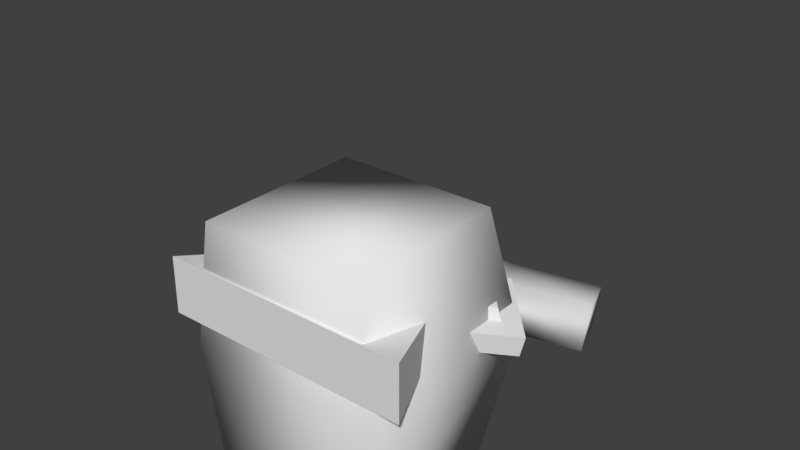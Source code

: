# Source: zoon.blend  (saved by Blender 2.79.0; exported with 4.5.12 LTS)
import bpy
from mathutils import Matrix  # noqa: F401  (used for matrix-valued properties, if any)

bpy.ops.wm.read_factory_settings(use_empty=True)
scene = bpy.context.scene
scene.name = 'Scene'

# ---- collections
col_collection_1 = bpy.data.collections.new('Collection 1'); scene.collection.children.link(col_collection_1)

# ---- world
world_world = bpy.data.worlds.new('World'); scene.world = world_world
world_world.color = (0.05088, 0.05088, 0.05088)
world_world.use_sun_shadow = False
world_world.sun_shadow_jitter_overblur = 0.0
world_world.cycles.sampling_method = 'MANUAL'

# ---- meshes
me_cube_001 = bpy.data.meshes.new('Cube.001')
me_cube_001.from_pydata([(-1.0, -1.0, -1.089), (-1.0, -1.0, 1.0), (-1.0, 1.0, -1.089), (-1.0, 1.0, 1.0), (1.0, -1.0, -1.089), (1.0, -1.0, 1.0), (1.0, 1.0, -1.089), (1.0, 1.0, 1.0), (-1.267, 0.0, -1.089), (-1.267, 0.0, 1.267), (1.267, 0.0, -1.089), (1.267, 0.0, 1.267), (-0.7397, 1.337, 0.7281), (-0.7397, 1.337, -0.8171), (0.7397, 1.337, -0.8171), (0.7397, 1.337, 0.7281)], [], [(8, 9, 3, 2), (3, 7, 15, 12), (10, 11, 5, 4), (4, 5, 1, 0), (8, 10, 4, 0), (11, 9, 1, 5), (7, 3, 9, 11), (2, 6, 10, 8), (6, 7, 11, 10), (0, 1, 9, 8), (13, 12, 15, 14), (7, 6, 14, 15), (2, 3, 12, 13), (6, 2, 13, 14)])
me_cube_001.polygons.foreach_set('use_smooth', [True] * 14)
_uv = me_cube_001.uv_layers.new(name='UVMap')
_uv.uv.foreach_set('vector', [0.2888, 0.473, 0.2888, 0.473, 0.3334, 0.7308, 0.3334, 0.7308, 0.3334, 0.7308, 0.6666, 0.7308, 0.6233, 0.8175, 0.3767, 0.8175, 0.7112, 0.473, 0.7112, 0.473, 0.6666, 0.2153, 0.6666, 0.2153, 0.6666, 0.2153, 0.6666, 0.2153, 0.3334, 0.2153, 0.3334, 0.2153, 0.2888, 0.473, 0.7112, 0.473, 0.6666, 0.2153, 0.3334, 0.2153, 0.7112, 0.473, 0.2888, 0.473, 0.3334, 0.2153, 0.6666, 0.2153, 0.6666, 0.7308, 0.3334, 0.7308, 0.2888, 0.473, 0.7112, 0.473, 0.3334, 0.7308, 0.6666, 0.7308, 0.7112, 0.473, 0.2888, 0.473, 0.6666, 0.7308, 0.6666, 0.7308, 0.7112, 0.473, 0.7112, 0.473, 0.3334, 0.2153, 0.3334, 0.2153, 0.2888, 0.473, 0.2888, 0.473, 0.3767, 0.8175, 0.3767, 0.8175, 0.6233, 0.8175, 0.6233, 0.8175, 0.6666, 0.7308, 0.6666, 0.7308, 0.6233, 0.8175, 0.6233, 0.8175, 0.3334, 0.7308, 0.3334, 0.7308, 0.3767, 0.8175, 0.3767, 0.8175, 0.6666, 0.7308, 0.3334, 0.7308, 0.3767, 0.8175, 0.6233, 0.8175])
me_cube_001.use_remesh_preserve_volume = False
me_cube_001.use_remesh_preserve_attributes = False
me_cube_001.use_mirror_vertex_groups = False
me_cube_001.update()
me_cube_002 = bpy.data.meshes.new('Cube.002')
me_cube_002.from_pydata([(-1.0, -1.0, -1.0), (-0.266, -1.0, 4.469), (-1.0, 1.0, -1.0), (-0.266, 1.0, 4.469), (1.0, -1.0, -1.0), (0.266, -1.0, 4.469), (1.0, 1.0, -1.0), (0.266, 1.0, 4.469), (-1.0, -1.0, 2.659), (-1.0, 1.0, 2.659), (1.0, 1.0, 2.659), (1.0, -1.0, 2.659), (2.245, 1.0, 5.272), (2.245, -1.0, 5.272), (2.979, 1.0, 3.461), (2.979, -1.0, 3.461), (-2.687, -1.0, 3.342), (-1.953, -1.0, 5.153), (-1.953, 1.0, 5.153), (-2.687, 1.0, 3.342)], [], [(9, 8, 16, 19), (9, 3, 7, 10), (5, 11, 15, 13), (11, 5, 1, 8), (2, 6, 4, 0), (7, 3, 1, 5), (4, 11, 8, 0), (6, 10, 11, 4), (2, 9, 10, 6), (0, 8, 9, 2), (14, 12, 13, 15), (7, 5, 13, 12), (11, 10, 14, 15), (10, 7, 12, 14), (16, 17, 18, 19), (3, 9, 19, 18), (8, 1, 17, 16), (1, 3, 18, 17)])
me_cube_002.polygons.foreach_set('use_smooth', [True] * 18)
_uv = me_cube_002.uv_layers.new(name='UVMap')
_uv.uv.foreach_set('vector', [0.4161, 0.6918, 0.4161, 0.6918, 0.2854, 0.7447, 0.2854, 0.7447, 0.4161, 0.6918, 0.4729, 0.832, 0.5141, 0.832, 0.571, 0.6918, 0.5141, 0.832, 0.571, 0.6918, 0.7243, 0.7539, 0.6674, 0.8942, 0.571, 0.6918, 0.5141, 0.832, 0.4729, 0.832, 0.4161, 0.6918, 0.4161, 0.4084, 0.571, 0.4084, 0.571, 0.4084, 0.4161, 0.4084, 0.5141, 0.832, 0.4729, 0.832, 0.4729, 0.832, 0.5141, 0.832, 0.571, 0.4084, 0.571, 0.6918, 0.4161, 0.6918, 0.4161, 0.4084, 0.571, 0.4084, 0.571, 0.6918, 0.571, 0.6918, 0.571, 0.4084, 0.4161, 0.4084, 0.4161, 0.6918, 0.571, 0.6918, 0.571, 0.4084, 0.4161, 0.4084, 0.4161, 0.6918, 0.4161, 0.6918, 0.4161, 0.4084, 0.7243, 0.7539, 0.6674, 0.8942, 0.6674, 0.8942, 0.7243, 0.7539, 0.5141, 0.832, 0.5141, 0.832, 0.6674, 0.8942, 0.6674, 0.8942, 0.571, 0.6918, 0.571, 0.6918, 0.7243, 0.7539, 0.7243, 0.7539, 0.571, 0.6918, 0.5141, 0.832, 0.6674, 0.8942, 0.7243, 0.7539, 0.2854, 0.7447, 0.3423, 0.885, 0.3423, 0.885, 0.2854, 0.7447, 0.4729, 0.832, 0.4161, 0.6918, 0.2854, 0.7447, 0.3423, 0.885, 0.4161, 0.6918, 0.4729, 0.832, 0.3423, 0.885, 0.2854, 0.7447, 0.4729, 0.832, 0.4729, 0.832, 0.3423, 0.885, 0.3423, 0.885])
me_cube_002.use_remesh_preserve_volume = False
me_cube_002.use_remesh_preserve_attributes = False
me_cube_002.use_mirror_vertex_groups = False
me_cube_002.update()
me_cube_006 = bpy.data.meshes.new('Cube.006')
me_cube_006.from_pydata([(-1.0, -1.0, -1.0), (-1.0, -1.0, 1.0), (-1.0, 1.0, -1.0), (-1.0, 1.0, 1.0), (1.0, -1.0, -1.0), (1.0, -1.0, 1.0), (1.0, 1.0, -1.0), (1.0, 1.0, 1.0), (-0.5237, -1.0, -0.5237), (-0.5237, -1.0, 0.5237), (0.5237, -1.0, 0.5237), (0.5237, -1.0, -0.5237), (-0.3968, -1.972, -0.3968), (-0.3968, -1.972, 0.3968), (0.3968, -1.972, 0.3968), (0.3968, -1.972, -0.3968)], [], [(0, 1, 3, 2), (2, 3, 7, 6), (6, 7, 5, 4), (0, 4, 11, 8), (2, 6, 4, 0), (7, 3, 1, 5), (9, 8, 12, 13), (5, 1, 9, 10), (4, 5, 10, 11), (1, 0, 8, 9), (15, 14, 13, 12), (11, 10, 14, 15), (8, 11, 15, 12), (10, 9, 13, 14)])
_uv = me_cube_006.uv_layers.new(name='UVMap')
_uv.uv.foreach_set('vector', [0.3953, 0.8243, 0.502, 0.931, 0.502, 0.931, 0.3953, 0.8243, 0.3953, 0.8243, 0.502, 0.931, 0.6087, 0.8243, 0.502, 0.7176, 0.502, 0.7176, 0.6087, 0.8243, 0.6087, 0.8243, 0.502, 0.7176, 0.3953, 0.8243, 0.502, 0.7176, 0.502, 0.7684, 0.4461, 0.8243, 0.3953, 0.8243, 0.502, 0.7176, 0.502, 0.7176, 0.3953, 0.8243, 0.6087, 0.8243, 0.502, 0.931, 0.502, 0.931, 0.6087, 0.8243, 0.3348, 0.3147, 0.2606, 0.2382, 0.2645, 0.2324, 0.3207, 0.2904, 0.6087, 0.8243, 0.502, 0.931, 0.502, 0.8802, 0.5579, 0.8243, 0.502, 0.7176, 0.6087, 0.8243, 0.5579, 0.8243, 0.502, 0.7684, 0.502, 0.931, 0.3953, 0.8243, 0.4461, 0.8243, 0.502, 0.8802, 0.3207, 0.165, 0.377, 0.223, 0.3207, 0.2904, 0.2645, 0.2324, 0.3348, 0.1493, 0.409, 0.2257, 0.377, 0.223, 0.3207, 0.165, 0.2606, 0.2382, 0.3348, 0.1493, 0.3207, 0.165, 0.2645, 0.2324, 0.409, 0.2257, 0.3348, 0.3147, 0.3207, 0.2904, 0.377, 0.223])
me_cube_006.use_remesh_preserve_volume = False
me_cube_006.use_remesh_preserve_attributes = False
me_cube_006.use_mirror_vertex_groups = False
me_cube_006.update()
me_cube_005 = bpy.data.meshes.new('Cube.005')
me_cube_005.from_pydata([(-1.0, -1.0, -1.0), (-1.0, -1.0, 1.0), (-1.0, 1.0, -1.0), (-1.0, 1.0, 1.0), (1.0, -1.0, -1.0), (1.0, -1.0, 1.0), (1.0, 1.0, -1.0), (1.0, 1.0, 1.0), (-0.5237, -1.0, -0.5237), (-0.5237, -1.0, 0.5237), (0.5237, -1.0, 0.5237), (0.5237, -1.0, -0.5237), (-0.3968, -1.972, -0.3968), (-0.3968, -1.972, 0.3968), (0.3968, -1.972, 0.3968), (0.3968, -1.972, -0.3968)], [], [(0, 1, 3, 2), (2, 3, 7, 6), (6, 7, 5, 4), (0, 4, 11, 8), (2, 6, 4, 0), (7, 3, 1, 5), (9, 8, 12, 13), (5, 1, 9, 10), (4, 5, 10, 11), (1, 0, 8, 9), (15, 14, 13, 12), (11, 10, 14, 15), (8, 11, 15, 12), (10, 9, 13, 14)])
_uv = me_cube_005.uv_layers.new(name='UVMap')
_uv.uv.foreach_set('vector', [0.3953, 0.8243, 0.502, 0.931, 0.502, 0.931, 0.3953, 0.8243, 0.3953, 0.8243, 0.502, 0.931, 0.6087, 0.8243, 0.502, 0.7176, 0.502, 0.7176, 0.6087, 0.8243, 0.6087, 0.8243, 0.502, 0.7176, 0.3953, 0.8243, 0.502, 0.7176, 0.502, 0.7684, 0.4461, 0.8243, 0.3953, 0.8243, 0.502, 0.7176, 0.502, 0.7176, 0.3953, 0.8243, 0.6087, 0.8243, 0.502, 0.931, 0.502, 0.931, 0.6087, 0.8243, 0.3348, 0.3147, 0.2606, 0.2382, 0.2645, 0.2324, 0.3207, 0.2904, 0.6087, 0.8243, 0.502, 0.931, 0.502, 0.8802, 0.5579, 0.8243, 0.502, 0.7176, 0.6087, 0.8243, 0.5579, 0.8243, 0.502, 0.7684, 0.502, 0.931, 0.3953, 0.8243, 0.4461, 0.8243, 0.502, 0.8802, 0.3207, 0.165, 0.377, 0.223, 0.3207, 0.2904, 0.2645, 0.2324, 0.3348, 0.1493, 0.409, 0.2257, 0.377, 0.223, 0.3207, 0.165, 0.2606, 0.2382, 0.3348, 0.1493, 0.3207, 0.165, 0.2645, 0.2324, 0.409, 0.2257, 0.3348, 0.3147, 0.3207, 0.2904, 0.377, 0.223])
me_cube_005.use_remesh_preserve_volume = False
me_cube_005.use_remesh_preserve_attributes = False
me_cube_005.use_mirror_vertex_groups = False
me_cube_005.update()
me_cube_003 = bpy.data.meshes.new('Cube.003')
me_cube_003.from_pydata([(-1.549, -1.0, -1.0), (-1.0, -1.0, 1.0), (-1.549, 2.001, -1.0), (-1.0, 1.0, 1.0), (1.549, -1.0, -1.0), (1.0, -1.0, 1.0), (1.549, 2.001, -1.0), (1.0, 1.0, 1.0)], [], [(0, 1, 3, 2), (2, 3, 7, 6), (6, 7, 5, 4), (4, 5, 1, 0), (2, 6, 4, 0), (7, 3, 1, 5)])
me_cube_003.use_remesh_preserve_volume = False
me_cube_003.use_remesh_preserve_attributes = False
me_cube_003.use_mirror_vertex_groups = False
me_cube_003.update()
me_cube_007 = bpy.data.meshes.new('Cube.007')
me_cube_007.from_pydata([(-1.0, -1.0, -1.0), (-1.0, -1.0, 1.0), (-1.0, 1.0, -1.0), (-1.0, 1.0, 1.0), (1.0, -1.0, -1.0), (1.0, -1.0, 1.0), (1.0, 1.0, -1.0), (1.0, 1.0, 1.0)], [], [(0, 1, 3, 2), (2, 3, 7, 6), (6, 7, 5, 4), (4, 5, 1, 0), (2, 6, 4, 0), (7, 3, 1, 5)])
_uv = me_cube_007.uv_layers.new(name='UVMap')
_uv.uv.foreach_set('vector', [0.436, 0.3615, 0.436, 0.4825, 0.4732, 0.4825, 0.4732, 0.3615, 0.4732, 0.3615, 0.4732, 0.4825, 0.4732, 0.4825, 0.4732, 0.3615, 0.4732, 0.3615, 0.4732, 0.4825, 0.436, 0.4825, 0.436, 0.3615, 0.436, 0.3615, 0.436, 0.4825, 0.436, 0.4825, 0.436, 0.3615, 0.4732, 0.3615, 0.4732, 0.3615, 0.436, 0.3615, 0.436, 0.3615, 0.4732, 0.4825, 0.4732, 0.4825, 0.436, 0.4825, 0.436, 0.4825])
me_cube_007.use_remesh_preserve_volume = False
me_cube_007.use_remesh_preserve_attributes = False
me_cube_007.use_mirror_vertex_groups = False
me_cube_007.update()
me_cube_013 = bpy.data.meshes.new('Cube.013')
me_cube_013.from_pydata([(-1.0, -1.0, -1.0), (-1.0, -1.0, 1.0), (-1.0, 1.0, -1.0), (-1.0, 1.0, 1.0), (1.0, -1.0, -1.0), (1.0, -1.0, 1.0), (1.0, 1.0, -1.0), (1.0, 1.0, 1.0)], [], [(0, 1, 3, 2), (2, 3, 7, 6), (6, 7, 5, 4), (4, 5, 1, 0), (2, 6, 4, 0), (7, 3, 1, 5)])
_uv = me_cube_013.uv_layers.new(name='UVMap')
_uv.uv.foreach_set('vector', [0.436, 0.3615, 0.436, 0.4825, 0.4732, 0.4825, 0.4732, 0.3615, 0.4732, 0.3615, 0.4732, 0.4825, 0.4732, 0.4825, 0.4732, 0.3615, 0.4732, 0.3615, 0.4732, 0.4825, 0.436, 0.4825, 0.436, 0.3615, 0.436, 0.3615, 0.436, 0.4825, 0.436, 0.4825, 0.436, 0.3615, 0.4732, 0.3615, 0.4732, 0.3615, 0.436, 0.3615, 0.436, 0.3615, 0.4732, 0.4825, 0.4732, 0.4825, 0.436, 0.4825, 0.436, 0.4825])
me_cube_013.use_remesh_preserve_volume = False
me_cube_013.use_remesh_preserve_attributes = False
me_cube_013.use_mirror_vertex_groups = False
me_cube_013.update()
me_cube_015 = bpy.data.meshes.new('Cube.015')
me_cube_015.from_pydata([(-1.0, -1.0, -1.0), (-1.0, -1.0, 1.0), (-1.0, 1.0, -1.0), (-1.0, 1.0, 1.0), (1.0, -1.0, -1.0), (1.0, -1.0, 1.0), (1.0, 1.0, -1.0), (1.0, 1.0, 1.0)], [], [(0, 1, 3, 2), (2, 3, 7, 6), (6, 7, 5, 4), (4, 5, 1, 0), (2, 6, 4, 0), (7, 3, 1, 5)])
_uv = me_cube_015.uv_layers.new(name='UVMap')
_uv.uv.foreach_set('vector', [0.436, 0.3615, 0.436, 0.4825, 0.4732, 0.4825, 0.4732, 0.3615, 0.4732, 0.3615, 0.4732, 0.4825, 0.4732, 0.4825, 0.4732, 0.3615, 0.4732, 0.3615, 0.4732, 0.4825, 0.436, 0.4825, 0.436, 0.3615, 0.436, 0.3615, 0.436, 0.4825, 0.436, 0.4825, 0.436, 0.3615, 0.4732, 0.3615, 0.4732, 0.3615, 0.436, 0.3615, 0.436, 0.3615, 0.4732, 0.4825, 0.4732, 0.4825, 0.436, 0.4825, 0.436, 0.4825])
me_cube_015.use_remesh_preserve_volume = False
me_cube_015.use_remesh_preserve_attributes = False
me_cube_015.use_mirror_vertex_groups = False
me_cube_015.update()
me_cube_014 = bpy.data.meshes.new('Cube.014')
me_cube_014.from_pydata([(-1.0, -1.0, -1.0), (-1.0, -1.0, 1.0), (-1.0, 1.0, -1.0), (-1.0, 1.0, 1.0), (1.0, -1.0, -1.0), (1.0, -1.0, 1.0), (1.0, 1.0, -1.0), (1.0, 1.0, 1.0)], [], [(0, 1, 3, 2), (2, 3, 7, 6), (6, 7, 5, 4), (4, 5, 1, 0), (2, 6, 4, 0), (7, 3, 1, 5)])
_uv = me_cube_014.uv_layers.new(name='UVMap')
_uv.uv.foreach_set('vector', [0.436, 0.3615, 0.436, 0.4825, 0.4732, 0.4825, 0.4732, 0.3615, 0.4732, 0.3615, 0.4732, 0.4825, 0.4732, 0.4825, 0.4732, 0.3615, 0.4732, 0.3615, 0.4732, 0.4825, 0.436, 0.4825, 0.436, 0.3615, 0.436, 0.3615, 0.436, 0.4825, 0.436, 0.4825, 0.436, 0.3615, 0.4732, 0.3615, 0.4732, 0.3615, 0.436, 0.3615, 0.436, 0.3615, 0.4732, 0.4825, 0.4732, 0.4825, 0.436, 0.4825, 0.436, 0.4825])
me_cube_014.use_remesh_preserve_volume = False
me_cube_014.use_remesh_preserve_attributes = False
me_cube_014.use_mirror_vertex_groups = False
me_cube_014.update()
me_cube_016 = bpy.data.meshes.new('Cube.016')
me_cube_016.from_pydata([(-1.0, -1.0, -1.0), (-1.0, -1.0, 1.0), (-1.0, 1.0, -1.0), (-1.0, 1.0, 1.0), (1.0, -1.0, -1.0), (1.0, -1.0, 1.0), (1.0, 1.0, -1.0), (1.0, 1.0, 1.0)], [], [(0, 1, 3, 2), (2, 3, 7, 6), (6, 7, 5, 4), (4, 5, 1, 0), (2, 6, 4, 0), (7, 3, 1, 5)])
_uv = me_cube_016.uv_layers.new(name='UVMap')
_uv.uv.foreach_set('vector', [0.436, 0.3615, 0.436, 0.4825, 0.4732, 0.4825, 0.4732, 0.3615, 0.4732, 0.3615, 0.4732, 0.4825, 0.4732, 0.4825, 0.4732, 0.3615, 0.4732, 0.3615, 0.4732, 0.4825, 0.436, 0.4825, 0.436, 0.3615, 0.436, 0.3615, 0.436, 0.4825, 0.436, 0.4825, 0.436, 0.3615, 0.4732, 0.3615, 0.4732, 0.3615, 0.436, 0.3615, 0.436, 0.3615, 0.4732, 0.4825, 0.4732, 0.4825, 0.436, 0.4825, 0.436, 0.4825])
me_cube_016.use_remesh_preserve_volume = False
me_cube_016.use_remesh_preserve_attributes = False
me_cube_016.use_mirror_vertex_groups = False
me_cube_016.update()
me_cube_017 = bpy.data.meshes.new('Cube.017')
me_cube_017.from_pydata([(-1.0, -1.0, -1.0), (-1.0, -1.0, 1.0), (-1.0, 1.0, -1.0), (-1.0, 1.0, 1.0), (1.0, -1.0, -1.0), (1.0, -1.0, 1.0), (1.0, 1.0, -1.0), (1.0, 1.0, 1.0)], [], [(0, 1, 3, 2), (2, 3, 7, 6), (6, 7, 5, 4), (4, 5, 1, 0), (2, 6, 4, 0), (7, 3, 1, 5)])
_uv = me_cube_017.uv_layers.new(name='UVMap')
_uv.uv.foreach_set('vector', [0.436, 0.3615, 0.436, 0.4825, 0.4732, 0.4825, 0.4732, 0.3615, 0.4732, 0.3615, 0.4732, 0.4825, 0.4732, 0.4825, 0.4732, 0.3615, 0.4732, 0.3615, 0.4732, 0.4825, 0.436, 0.4825, 0.436, 0.3615, 0.436, 0.3615, 0.436, 0.4825, 0.436, 0.4825, 0.436, 0.3615, 0.4732, 0.3615, 0.4732, 0.3615, 0.436, 0.3615, 0.436, 0.3615, 0.4732, 0.4825, 0.4732, 0.4825, 0.436, 0.4825, 0.436, 0.4825])
me_cube_017.use_remesh_preserve_volume = False
me_cube_017.use_remesh_preserve_attributes = False
me_cube_017.use_mirror_vertex_groups = False
me_cube_017.update()
arm_armature = bpy.data.armatures.new('Armature')  # bones are not reproduced

# ---- objects
ob_armature = bpy.data.objects.new('Armature', arm_armature)
ob_cube = bpy.data.objects.new('Cube', me_cube_001)
ob_cube_001 = bpy.data.objects.new('Cube.001', me_cube_002)
ob_cube_004 = bpy.data.objects.new('Cube.004', me_cube_006)
ob_cube_003 = bpy.data.objects.new('Cube.003', me_cube_005)
ob_cube_002 = bpy.data.objects.new('Cube.002', me_cube_003)
ob_cube_005 = bpy.data.objects.new('Cube.005', me_cube_007)
ob_cube_006 = bpy.data.objects.new('Cube.006', me_cube_013)
ob_cube_008 = bpy.data.objects.new('Cube.008', me_cube_015)
ob_cube_007 = bpy.data.objects.new('Cube.007', me_cube_014)
ob_cube_009 = bpy.data.objects.new('Cube.009', me_cube_016)
ob_cube_010 = bpy.data.objects.new('Cube.010', me_cube_017)

# ---- transforms, parenting, visibility, modifiers, constraints
ob_armature.location = (0.0, 0.0, -0.3339)
ob_armature.hide_viewport = True
ob_armature.show_in_front = True
ob_armature.lineart.crease_threshold = 0.0
ob_cube.parent = ob_armature
ob_cube.matrix_parent_inverse = Matrix(((1.0, 0.0, 0.0, 0.0), (0.0, 0.0, 1.0, -0.6661), (0.0, -1.0, 0.0, 0.0), (0.0, 0.0, 0.0, 1.0)))
ob_cube.location = (0.0, 0.0, 0.0)
ob_cube.scale = (1.0, 1.547, 1.0)
ob_cube.lineart.crease_threshold = 0.0
ob_cube_001.parent = ob_armature
ob_cube_001.matrix_parent_inverse = Matrix(((1.0, 0.0, 0.0, -0.0), (0.0, 0.0, 1.0, -0.6661), (0.0, -1.0, 0.0, -1.266), (0.0, 0.0, 0.0, 1.0)))
ob_cube_001.location = (0.0, -1.5, 0.4861)
ob_cube_001.rotation_euler = (-0.3015, -1.373e-16, 4.75e-17)
ob_cube_001.scale = (0.5246, 0.2728, 0.5246)
ob_cube_001.lineart.crease_threshold = 0.0
ob_cube_004.parent = ob_armature
ob_cube_004.matrix_parent_inverse = Matrix(((1.0, 0.0, 0.0, -0.0), (0.0, 0.0, 1.0, -0.6661), (0.0, -1.0, 0.0, -1.266), (0.0, 0.0, 0.0, 1.0)))
ob_cube_004.location = (0.9226, -1.586, 0.8559)
ob_cube_004.rotation_euler = (5.565e-08, 0.7854, 0.2535)
ob_cube_004.scale = (0.4802, 0.1319, 0.4802)
ob_cube_004.lineart.crease_threshold = 0.0
ob_cube_003.parent = ob_armature
ob_cube_003.matrix_parent_inverse = Matrix(((1.0, 0.0, 0.0, -0.0), (0.0, 0.0, 1.0, -0.6661), (0.0, -1.0, 0.0, -1.266), (0.0, 0.0, 0.0, 1.0)))
ob_cube_003.location = (-0.9226, -1.586, 0.8559)
ob_cube_003.rotation_euler = (5.565e-08, 0.7854, -0.2535)
ob_cube_003.scale = (0.4802, 0.1319, 0.4802)
ob_cube_003.lineart.crease_threshold = 0.0
ob_cube_002.parent = ob_armature
ob_cube_002.matrix_parent_inverse = Matrix(((1.0, 0.0, 0.0, -0.0), (0.0, 0.0, 1.0, -0.6661), (0.0, -1.0, 0.0, -1.266), (0.0, 0.0, 0.0, 1.0)))
ob_cube_002.location = (0.0, -1.776, -0.5256)
ob_cube_002.scale = (1.0, -0.2297, 0.5953)
ob_cube_002.lineart.crease_threshold = 0.0
ob_cube_005.parent = ob_armature
ob_cube_005.matrix_parent_inverse = Matrix(((-4.331e-07, 1.0, 0.0, 1.064), (-3.993e-14, 0.0, -1.0, -1.405), (-1.0, -4.172e-07, 2.98e-08, 0.5986), (0.0, 0.0, 0.0, 1.0)))
ob_cube_005.location = (0.6004, -1.066, -1.2)
ob_cube_005.scale = (0.07012, 0.07012, 0.2279)
ob_cube_005.lineart.crease_threshold = 0.0
ob_cube_006.parent = ob_armature
ob_cube_006.matrix_parent_inverse = Matrix(((-4.331e-07, 1.0, 0.0, 1.064), (-3.993e-14, 0.0, -1.0, -1.405), (-1.0, -4.172e-07, 0.0, -0.5998), (0.0, 0.0, 0.0, 1.0)))
ob_cube_006.location = (-0.6004, -1.066, -1.2)
ob_cube_006.scale = (0.07012, 0.07012, 0.2279)
ob_cube_006.lineart.crease_threshold = 0.0
ob_cube_008.parent = ob_armature
ob_cube_008.matrix_parent_inverse = Matrix(((-4.331e-07, 1.0, 0.0, 0.02246), (-0.0, 0.0, -1.0, -1.405), (-1.0, -4.331e-07, 0.0, 0.5986), (0.0, 0.0, 0.0, 1.0)))
ob_cube_008.location = (0.6004, -0.01614, -1.2)
ob_cube_008.scale = (0.07012, 0.07012, 0.2279)
ob_cube_008.lineart.crease_threshold = 0.0
ob_cube_007.parent = ob_armature
ob_cube_007.matrix_parent_inverse = Matrix(((-4.331e-07, 1.0, 0.0, 0.02246), (-0.0, 0.0, -1.0, -1.405), (-1.0, -4.331e-07, 2.98e-08, -0.5998), (0.0, 0.0, 0.0, 1.0)))
ob_cube_007.location = (-0.6004, -0.01614, -1.2)
ob_cube_007.scale = (0.07012, 0.07012, 0.2279)
ob_cube_007.lineart.crease_threshold = 0.0
ob_cube_009.parent = ob_armature
ob_cube_009.matrix_parent_inverse = Matrix(((-4.331e-07, 1.0, 0.0, -1.075), (3.993e-14, 0.0, -1.0, -1.405), (-1.0, -4.172e-07, 0.0, 0.5986), (0.0, 0.0, 0.0, 1.0)))
ob_cube_009.location = (0.6004, 1.083, -1.2)
ob_cube_009.scale = (0.07012, 0.07012, 0.2279)
ob_cube_009.lineart.crease_threshold = 0.0
ob_cube_010.parent = ob_armature
ob_cube_010.matrix_parent_inverse = Matrix(((-4.331e-07, 1.0, 5.96e-08, -1.075), (0.0, 0.0, -1.0, -1.405), (-1.0, -4.172e-07, -2.98e-08, -0.5998), (0.0, 0.0, 0.0, 1.0)))
ob_cube_010.location = (-0.6004, 1.083, -1.2)
ob_cube_010.scale = (0.07012, 0.07012, 0.2279)
ob_cube_010.lineart.crease_threshold = 0.0

# ---- collection membership
col_collection_1.objects.link(ob_armature)
col_collection_1.objects.link(ob_cube)
col_collection_1.objects.link(ob_cube_001)
col_collection_1.objects.link(ob_cube_004)
col_collection_1.objects.link(ob_cube_003)
col_collection_1.objects.link(ob_cube_002)
col_collection_1.objects.link(ob_cube_005)
col_collection_1.objects.link(ob_cube_006)
col_collection_1.objects.link(ob_cube_008)
col_collection_1.objects.link(ob_cube_007)
col_collection_1.objects.link(ob_cube_009)
col_collection_1.objects.link(ob_cube_010)

# ---- scene / render settings (as saved in the file)
scene.frame_start = 1; scene.frame_end = 30; scene.frame_set(16)
scene.render.engine = 'BLENDER_EEVEE_NEXT'
scene.render.resolution_percentage = 50
scene.render.dither_intensity = 0.0
scene.cycles.use_denoising = False
scene.cycles.samples = 128
scene.cycles.sampling_pattern = 'TABULATED_SOBOL'
scene.cycles.use_adaptive_sampling = False
scene.cycles.use_light_tree = False
scene.cycles.blur_glossy = 0.0
scene.cycles.sample_clamp_indirect = 0.0
scene.view_settings.view_transform = 'Standard'
bpy.context.view_layer.update()

# ---- added for rendering (the .blend has no active camera and no usable light): camera, sun
cam_auto = bpy.data.cameras.new('AutoCamera')
cam_auto.lens = 50.0
cam_auto.sensor_width = 36.0
cam_auto.clip_end = 1000.0
ob_auto_camera = bpy.data.objects.new('AutoCamera', cam_auto)
scene.collection.objects.link(ob_auto_camera)
ob_auto_camera.location = (6.83989, -8.12317, 6.24688)
ob_auto_camera.rotation_euler = (1.09748, -7.21219e-08, 0.694738)
scene.camera = ob_auto_camera
light_auto_sun = bpy.data.lights.new('AutoSun', 'SUN')
light_auto_sun.energy = 3.0
light_auto_sun.angle = 0.0523599
ob_auto_sun = bpy.data.objects.new('AutoSun', light_auto_sun)
scene.collection.objects.link(ob_auto_sun)
ob_auto_sun.rotation_euler = (0.872665, 0.174533, 0.523599)
bpy.context.view_layer.update()
